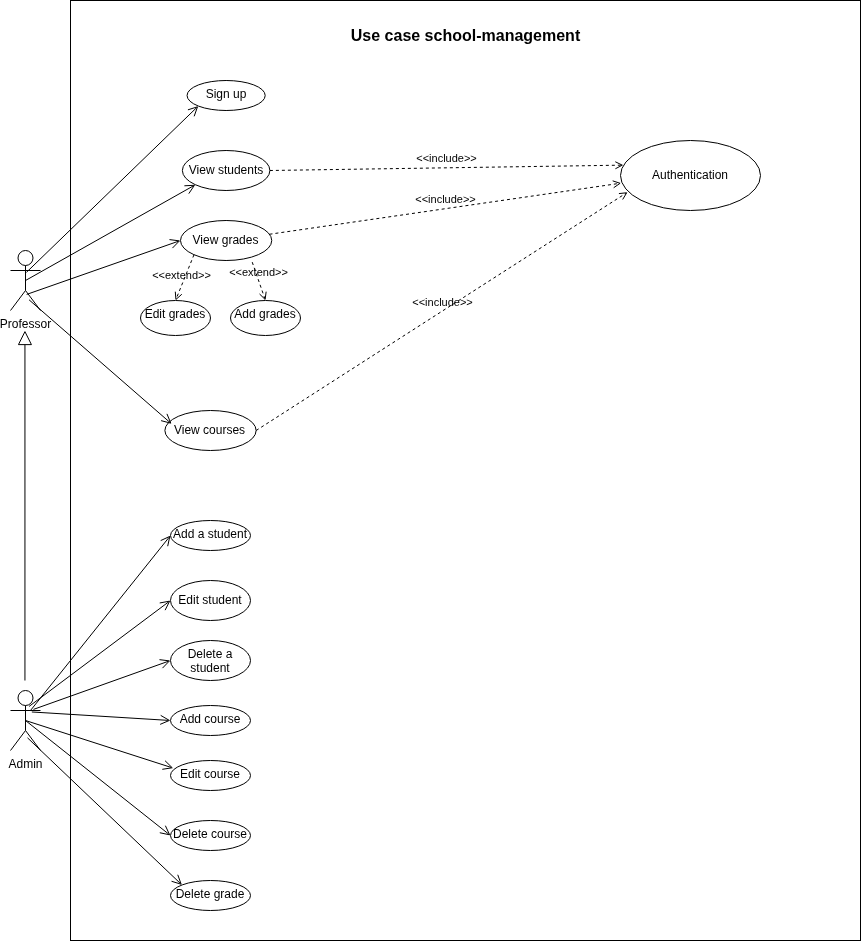

The diagram above was exported from draw.io. Its source (the exported page's mxGraphModel, read from the mxfile embedded in the PNG):
<mxGraphModel dx="1459" dy="1937" grid="1" gridSize="10" guides="1" tooltips="1" connect="1" arrows="1" fold="1" page="1" pageScale="1" pageWidth="850" pageHeight="1100" math="0" shadow="0">
  <root>
    <mxCell id="0" />
    <mxCell id="1" parent="0" />
    <mxCell id="24" value="" style="whiteSpace=wrap;html=1;" vertex="1" parent="1">
      <mxGeometry x="70" y="-270" width="790" height="940" as="geometry" />
    </mxCell>
    <mxCell id="2" value="Professor" style="shape=umlActor;verticalLabelPosition=bottom;verticalAlign=top;html=1;" vertex="1" parent="1">
      <mxGeometry x="10" y="-20" width="30" height="60" as="geometry" />
    </mxCell>
    <mxCell id="3" value="Admin" style="shape=umlActor;verticalLabelPosition=bottom;verticalAlign=top;html=1;" vertex="1" parent="1">
      <mxGeometry x="10" y="420" width="30" height="60" as="geometry" />
    </mxCell>
    <mxCell id="6" value="Sign up" style="ellipse;whiteSpace=wrap;html=1;verticalAlign=top;" vertex="1" parent="1">
      <mxGeometry x="186.57" y="-190" width="78.13" height="30" as="geometry" />
    </mxCell>
    <mxCell id="12" value="Add a student" style="ellipse;whiteSpace=wrap;html=1;verticalAlign=top;" vertex="1" parent="1">
      <mxGeometry x="170.01" y="250" width="80" height="30" as="geometry" />
    </mxCell>
    <mxCell id="14" value="Delete a student" style="ellipse;whiteSpace=wrap;html=1;verticalAlign=top;" vertex="1" parent="1">
      <mxGeometry x="170.01" y="370" width="80" height="40" as="geometry" />
    </mxCell>
    <mxCell id="33" value="Edit student" style="ellipse;whiteSpace=wrap;html=1;" vertex="1" parent="1">
      <mxGeometry x="170.01" y="310" width="80" height="40" as="geometry" />
    </mxCell>
    <mxCell id="37" value="Add course" style="ellipse;whiteSpace=wrap;html=1;verticalAlign=top;" vertex="1" parent="1">
      <mxGeometry x="170.01" y="435" width="80" height="30" as="geometry" />
    </mxCell>
    <mxCell id="39" value="Edit course" style="ellipse;whiteSpace=wrap;html=1;verticalAlign=top;" vertex="1" parent="1">
      <mxGeometry x="170" y="490" width="80" height="30" as="geometry" />
    </mxCell>
    <mxCell id="46" value="Delete grade" style="ellipse;whiteSpace=wrap;html=1;verticalAlign=top;" vertex="1" parent="1">
      <mxGeometry x="170.01" y="610" width="80" height="30" as="geometry" />
    </mxCell>
    <mxCell id="51" value="Delete course" style="ellipse;whiteSpace=wrap;html=1;verticalAlign=top;" vertex="1" parent="1">
      <mxGeometry x="170.01" y="550" width="80" height="30" as="geometry" />
    </mxCell>
    <mxCell id="53" value="View students" style="ellipse;whiteSpace=wrap;html=1;" vertex="1" parent="1">
      <mxGeometry x="181.88" y="-120" width="87.5" height="40" as="geometry" />
    </mxCell>
    <mxCell id="57" value="View grades" style="ellipse;whiteSpace=wrap;html=1;" vertex="1" parent="1">
      <mxGeometry x="180.01" y="-50" width="91.25" height="40" as="geometry" />
    </mxCell>
    <mxCell id="59" value="Edit grades" style="ellipse;whiteSpace=wrap;html=1;verticalAlign=top;align=center;" vertex="1" parent="1">
      <mxGeometry x="140" y="30" width="70" height="35" as="geometry" />
    </mxCell>
    <mxCell id="60" value="Add grades" style="ellipse;whiteSpace=wrap;html=1;verticalAlign=top;align=center;" vertex="1" parent="1">
      <mxGeometry x="230" y="30" width="70" height="35" as="geometry" />
    </mxCell>
    <mxCell id="65" value="View courses" style="ellipse;whiteSpace=wrap;html=1;" vertex="1" parent="1">
      <mxGeometry x="164.38" y="140" width="91.25" height="40" as="geometry" />
    </mxCell>
    <mxCell id="70" value="" style="edgeStyle=none;html=1;endSize=12;endArrow=block;endFill=0;" edge="1" parent="1">
      <mxGeometry width="160" relative="1" as="geometry">
        <mxPoint x="24.44" y="410" as="sourcePoint" />
        <mxPoint x="24.44" y="60" as="targetPoint" />
      </mxGeometry>
    </mxCell>
    <mxCell id="71" value="&amp;lt;&amp;lt;extend&amp;gt;&amp;gt;" style="html=1;verticalAlign=bottom;labelBackgroundColor=none;endArrow=open;endFill=0;dashed=1;exitX=0;exitY=1;exitDx=0;exitDy=0;entryX=0.5;entryY=0;entryDx=0;entryDy=0;" edge="1" parent="1" source="57" target="59">
      <mxGeometry x="0.3334" width="160" relative="1" as="geometry">
        <mxPoint x="145" y="20.439999999999998" as="sourcePoint" />
        <mxPoint x="205" y="20" as="targetPoint" />
        <mxPoint as="offset" />
      </mxGeometry>
    </mxCell>
    <mxCell id="72" value="&amp;lt;&amp;lt;extend&amp;gt;&amp;gt;" style="html=1;verticalAlign=bottom;labelBackgroundColor=none;endArrow=open;endFill=0;dashed=1;entryX=0.5;entryY=0;entryDx=0;entryDy=0;exitX=0.786;exitY=1.041;exitDx=0;exitDy=0;exitPerimeter=0;" edge="1" parent="1" source="57" target="60">
      <mxGeometry x="-0.0122" width="160" relative="1" as="geometry">
        <mxPoint x="226.25" y="30" as="sourcePoint" />
        <mxPoint x="316.25" y="50" as="targetPoint" />
        <mxPoint as="offset" />
      </mxGeometry>
    </mxCell>
    <mxCell id="73" value="Authentication" style="ellipse;whiteSpace=wrap;html=1;" vertex="1" parent="1">
      <mxGeometry x="620" y="-130" width="140" height="70" as="geometry" />
    </mxCell>
    <mxCell id="74" value="&amp;lt;&amp;lt;include&amp;gt;&amp;gt;" style="html=1;verticalAlign=bottom;labelBackgroundColor=none;endArrow=open;endFill=0;dashed=1;entryX=0.021;entryY=0.352;entryDx=0;entryDy=0;entryPerimeter=0;exitX=1;exitY=0.5;exitDx=0;exitDy=0;" edge="1" parent="1" source="53" target="73">
      <mxGeometry width="160" relative="1" as="geometry">
        <mxPoint x="222.5" y="-40.56" as="sourcePoint" />
        <mxPoint x="382.5" y="-40.56" as="targetPoint" />
      </mxGeometry>
    </mxCell>
    <mxCell id="75" value="&amp;lt;&amp;lt;include&amp;gt;&amp;gt;" style="html=1;verticalAlign=bottom;labelBackgroundColor=none;endArrow=open;endFill=0;dashed=1;exitX=1;exitY=0.5;exitDx=0;exitDy=0;entryX=0.051;entryY=0.738;entryDx=0;entryDy=0;entryPerimeter=0;" edge="1" parent="1" source="65" target="73">
      <mxGeometry width="160" relative="1" as="geometry">
        <mxPoint x="230" y="159.44" as="sourcePoint" />
        <mxPoint x="390" y="159.44" as="targetPoint" />
      </mxGeometry>
    </mxCell>
    <mxCell id="76" value="&amp;lt;&amp;lt;include&amp;gt;&amp;gt;" style="html=1;verticalAlign=bottom;labelBackgroundColor=none;endArrow=open;endFill=0;dashed=1;entryX=0.005;entryY=0.609;entryDx=0;entryDy=0;entryPerimeter=0;" edge="1" parent="1" source="57" target="73">
      <mxGeometry width="160" relative="1" as="geometry">
        <mxPoint x="271.25" y="-20" as="sourcePoint" />
        <mxPoint x="431.25" y="-20" as="targetPoint" />
      </mxGeometry>
    </mxCell>
    <mxCell id="77" value="" style="endArrow=open;startArrow=none;endFill=0;startFill=0;endSize=8;html=1;verticalAlign=bottom;labelBackgroundColor=none;strokeWidth=1;entryX=0;entryY=0.5;entryDx=0;entryDy=0;exitX=0.766;exitY=0.315;exitDx=0;exitDy=0;exitPerimeter=0;" edge="1" parent="1" source="3" target="14">
      <mxGeometry width="160" relative="1" as="geometry">
        <mxPoint x="70" y="369.44" as="sourcePoint" />
        <mxPoint x="230" y="369.44" as="targetPoint" />
      </mxGeometry>
    </mxCell>
    <mxCell id="78" value="" style="endArrow=open;startArrow=none;endFill=0;startFill=0;endSize=8;html=1;verticalAlign=bottom;labelBackgroundColor=none;strokeWidth=1;entryX=0;entryY=0.5;entryDx=0;entryDy=0;exitX=0.711;exitY=0.358;exitDx=0;exitDy=0;exitPerimeter=0;" edge="1" parent="1" source="3" target="37">
      <mxGeometry width="160" relative="1" as="geometry">
        <mxPoint x="80" y="390" as="sourcePoint" />
        <mxPoint x="230" y="380" as="targetPoint" />
      </mxGeometry>
    </mxCell>
    <mxCell id="79" value="" style="endArrow=open;startArrow=none;endFill=0;startFill=0;endSize=8;html=1;verticalAlign=bottom;labelBackgroundColor=none;strokeWidth=1;entryX=0.035;entryY=0.254;entryDx=0;entryDy=0;entryPerimeter=0;exitX=0.5;exitY=0.5;exitDx=0;exitDy=0;exitPerimeter=0;" edge="1" parent="1" source="3" target="39">
      <mxGeometry width="160" relative="1" as="geometry">
        <mxPoint x="70" y="390" as="sourcePoint" />
        <mxPoint x="230" y="390" as="targetPoint" />
      </mxGeometry>
    </mxCell>
    <mxCell id="80" value="" style="endArrow=open;startArrow=none;endFill=0;startFill=0;endSize=8;html=1;verticalAlign=bottom;labelBackgroundColor=none;strokeWidth=1;entryX=0;entryY=0.5;entryDx=0;entryDy=0;exitX=0.5;exitY=0.5;exitDx=0;exitDy=0;exitPerimeter=0;" edge="1" parent="1" source="3" target="51">
      <mxGeometry width="160" relative="1" as="geometry">
        <mxPoint x="70" y="400" as="sourcePoint" />
        <mxPoint x="180" y="400" as="targetPoint" />
      </mxGeometry>
    </mxCell>
    <mxCell id="81" value="" style="endArrow=open;startArrow=none;endFill=0;startFill=0;endSize=8;html=1;verticalAlign=bottom;labelBackgroundColor=none;strokeWidth=1;entryX=0;entryY=0;entryDx=0;entryDy=0;exitX=0.567;exitY=0.789;exitDx=0;exitDy=0;exitPerimeter=0;" edge="1" parent="1" source="3" target="46">
      <mxGeometry width="160" relative="1" as="geometry">
        <mxPoint x="60" y="480" as="sourcePoint" />
        <mxPoint x="190" y="420" as="targetPoint" />
      </mxGeometry>
    </mxCell>
    <mxCell id="82" value="" style="endArrow=open;startArrow=none;endFill=0;startFill=0;endSize=8;html=1;verticalAlign=bottom;labelBackgroundColor=none;strokeWidth=1;entryX=0;entryY=0.5;entryDx=0;entryDy=0;exitX=0.667;exitY=0.333;exitDx=0;exitDy=0;exitPerimeter=0;" edge="1" parent="1" source="3" target="12">
      <mxGeometry width="160" relative="1" as="geometry">
        <mxPoint x="70" y="329.44" as="sourcePoint" />
        <mxPoint x="230" y="329.44" as="targetPoint" />
      </mxGeometry>
    </mxCell>
    <mxCell id="83" value="" style="endArrow=open;startArrow=none;endFill=0;startFill=0;endSize=8;html=1;verticalAlign=bottom;labelBackgroundColor=none;strokeWidth=1;exitX=0.62;exitY=0.265;exitDx=0;exitDy=0;exitPerimeter=0;entryX=0;entryY=0.5;entryDx=0;entryDy=0;" edge="1" parent="1" source="3" target="33">
      <mxGeometry width="160" relative="1" as="geometry">
        <mxPoint x="30" y="330" as="sourcePoint" />
        <mxPoint x="190" y="330" as="targetPoint" />
      </mxGeometry>
    </mxCell>
    <mxCell id="84" value="" style="endArrow=open;startArrow=none;endFill=0;startFill=0;endSize=8;html=1;verticalAlign=bottom;labelBackgroundColor=none;strokeWidth=1;exitX=0.619;exitY=0.822;exitDx=0;exitDy=0;exitPerimeter=0;entryX=0.074;entryY=0.335;entryDx=0;entryDy=0;entryPerimeter=0;" edge="1" parent="1" source="2" target="65">
      <mxGeometry width="160" relative="1" as="geometry">
        <mxPoint x="33.129999999999995" y="20" as="sourcePoint" />
        <mxPoint x="193.13" y="20" as="targetPoint" />
      </mxGeometry>
    </mxCell>
    <mxCell id="85" value="" style="endArrow=open;startArrow=none;endFill=0;startFill=0;endSize=8;html=1;verticalAlign=bottom;labelBackgroundColor=none;strokeWidth=1;exitX=0.539;exitY=0.732;exitDx=0;exitDy=0;exitPerimeter=0;entryX=0;entryY=0.5;entryDx=0;entryDy=0;" edge="1" parent="1" source="2" target="57">
      <mxGeometry width="160" relative="1" as="geometry">
        <mxPoint x="33.129999999999995" y="20" as="sourcePoint" />
        <mxPoint x="193.13" y="20" as="targetPoint" />
      </mxGeometry>
    </mxCell>
    <mxCell id="86" value="" style="endArrow=open;startArrow=none;endFill=0;startFill=0;endSize=8;html=1;verticalAlign=bottom;labelBackgroundColor=none;strokeWidth=1;exitX=0.5;exitY=0.5;exitDx=0;exitDy=0;exitPerimeter=0;entryX=0;entryY=1;entryDx=0;entryDy=0;" edge="1" parent="1" source="2" target="53">
      <mxGeometry width="160" relative="1" as="geometry">
        <mxPoint x="33.129999999999995" y="-100.56" as="sourcePoint" />
        <mxPoint x="190" y="-100" as="targetPoint" />
      </mxGeometry>
    </mxCell>
    <mxCell id="87" value="" style="endArrow=open;startArrow=none;endFill=0;startFill=0;endSize=8;html=1;verticalAlign=bottom;labelBackgroundColor=none;strokeWidth=1;exitX=0.532;exitY=0.364;exitDx=0;exitDy=0;exitPerimeter=0;entryX=0;entryY=1;entryDx=0;entryDy=0;" edge="1" parent="1" source="2" target="6">
      <mxGeometry width="160" relative="1" as="geometry">
        <mxPoint x="50" y="-150" as="sourcePoint" />
        <mxPoint x="210" y="-150" as="targetPoint" />
      </mxGeometry>
    </mxCell>
    <mxCell id="88" value="&lt;b&gt;&lt;font style=&quot;font-size: 16px;&quot;&gt;Use case school-management&lt;/font&gt;&lt;/b&gt;" style="text;html=1;align=center;verticalAlign=middle;whiteSpace=wrap;rounded=0;" vertex="1" parent="1">
      <mxGeometry x="337.5" y="-250" width="255" height="30" as="geometry" />
    </mxCell>
  </root>
</mxGraphModel>